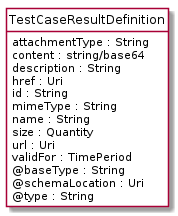

The diagram above was rendered by PlantUML. Its source (embedded in the PNG):
@startuml
hide circle
hide methods
hide stereotype
show <<Enumeration>> stereotype
skinparam class {
   BackgroundColor<<Enumeration>> #E6F5F7
   BackgroundColor<<Ref>> #FFFFE0
   BackgroundColor<<Pivot>> #FFFFFFF
   BackgroundColor<<SimpleType>> #E2F0DA
   BackgroundColor #FCF2E3
}

class TestCaseResultDefinition <<Pivot>> {
    attachmentType : String
    content : string/base64
    description : String
    href : Uri
    id : String
    mimeType : String
    name : String
    size : Quantity
    url : Uri
    validFor : TimePeriod
    @baseType : String
    @schemaLocation : Uri
    @type : String
}


@enduml